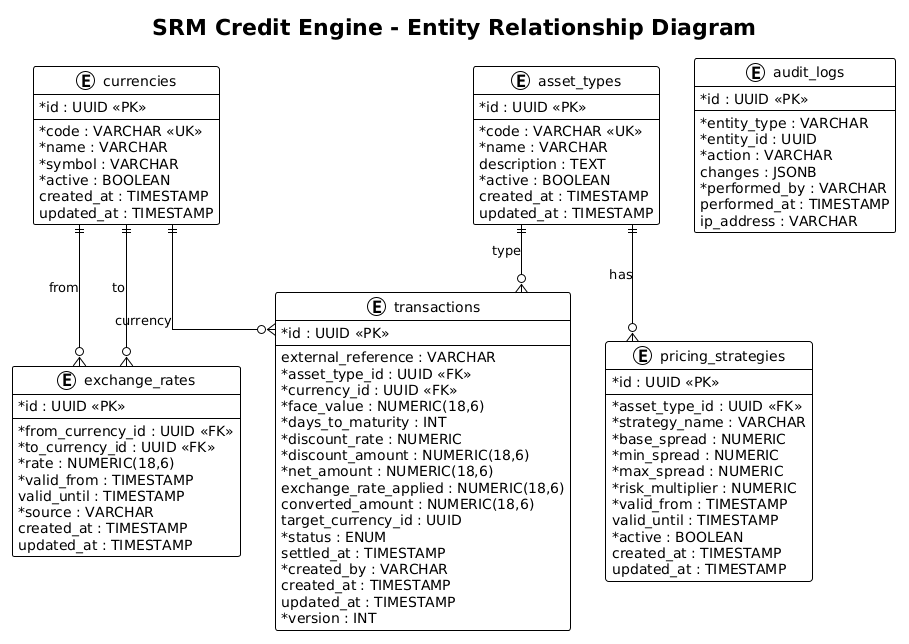

The diagram above was rendered by PlantUML. Its source (embedded in the PNG):
@startuml er-diagram
!theme plain
skinparam linetype ortho
skinparam classAttributeIconSize 0

title SRM Credit Engine - Entity Relationship Diagram

entity "currencies" as currencies {
  * id : UUID <<PK>>
  --
  * code : VARCHAR <<UK>>
  * name : VARCHAR
  * symbol : VARCHAR
  * active : BOOLEAN
  created_at : TIMESTAMP
  updated_at : TIMESTAMP
}

entity "exchange_rates" as exchange_rates {
  * id : UUID <<PK>>
  --
  * from_currency_id : UUID <<FK>>
  * to_currency_id : UUID <<FK>>
  * rate : NUMERIC(18,6)
  * valid_from : TIMESTAMP
  valid_until : TIMESTAMP
  * source : VARCHAR
  created_at : TIMESTAMP
  updated_at : TIMESTAMP
}

entity "asset_types" as asset_types {
  * id : UUID <<PK>>
  --
  * code : VARCHAR <<UK>>
  * name : VARCHAR
  description : TEXT
  * active : BOOLEAN
  created_at : TIMESTAMP
  updated_at : TIMESTAMP
}

entity "pricing_strategies" as pricing_strategies {
  * id : UUID <<PK>>
  --
  * asset_type_id : UUID <<FK>>
  * strategy_name : VARCHAR
  * base_spread : NUMERIC
  * min_spread : NUMERIC
  * max_spread : NUMERIC
  * risk_multiplier : NUMERIC
  * valid_from : TIMESTAMP
  valid_until : TIMESTAMP
  * active : BOOLEAN
  created_at : TIMESTAMP
  updated_at : TIMESTAMP
}

entity "transactions" as transactions {
  * id : UUID <<PK>>
  --
  external_reference : VARCHAR
  * asset_type_id : UUID <<FK>>
  * currency_id : UUID <<FK>>
  * face_value : NUMERIC(18,6)
  * days_to_maturity : INT
  * discount_rate : NUMERIC
  * discount_amount : NUMERIC(18,6)
  * net_amount : NUMERIC(18,6)
  exchange_rate_applied : NUMERIC(18,6)
  converted_amount : NUMERIC(18,6)
  target_currency_id : UUID
  * status : ENUM
  settled_at : TIMESTAMP
  * created_by : VARCHAR
  created_at : TIMESTAMP
  updated_at : TIMESTAMP
  * version : INT
}

entity "audit_logs" as audit_logs {
  * id : UUID <<PK>>
  --
  * entity_type : VARCHAR
  * entity_id : UUID
  * action : VARCHAR
  changes : JSONB
  * performed_by : VARCHAR
  performed_at : TIMESTAMP
  ip_address : VARCHAR
}

currencies ||--o{ exchange_rates : "from"
currencies ||--o{ exchange_rates : "to"
currencies ||--o{ transactions : "currency"
asset_types ||--o{ pricing_strategies : "has"
asset_types ||--o{ transactions : "type"

@enduml